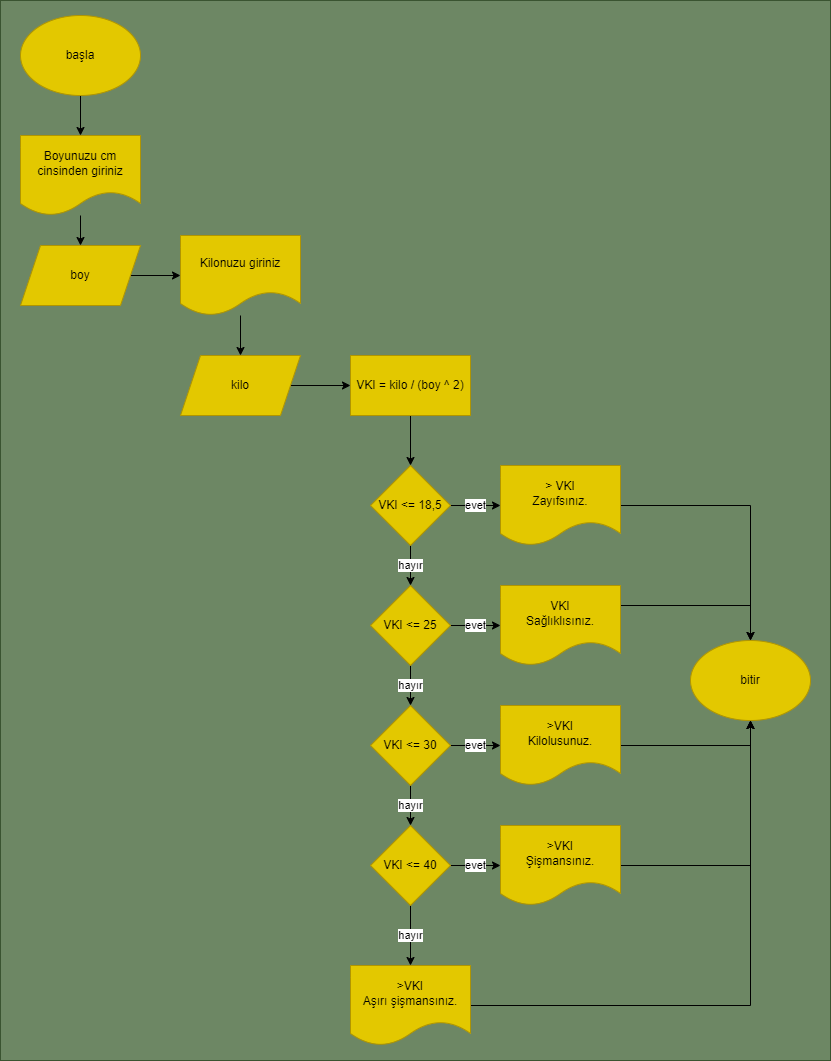

The diagram above was exported from draw.io. Its source (the exported page's mxGraphModel, read from the mxfile embedded in the PNG):
<mxGraphModel dx="746" dy="427" grid="1" gridSize="10" guides="1" tooltips="1" connect="1" arrows="1" fold="1" page="1" pageScale="1" pageWidth="850" pageHeight="1100" math="0" shadow="0">
  <root>
    <mxCell id="0" />
    <mxCell id="1" parent="0" />
    <mxCell id="42" value="" style="rounded=0;whiteSpace=wrap;html=1;fillColor=#6d8764;fontColor=#ffffff;strokeColor=#3A5431;" parent="1" vertex="1">
      <mxGeometry x="10" y="20" width="830" height="1060" as="geometry" />
    </mxCell>
    <mxCell id="6" value="" style="edgeStyle=none;html=1;entryX=0.5;entryY=0;entryDx=0;entryDy=0;" parent="1" source="4" target="7" edge="1">
      <mxGeometry relative="1" as="geometry">
        <mxPoint x="90" y="155" as="targetPoint" />
      </mxGeometry>
    </mxCell>
    <mxCell id="4" value="başla" style="ellipse;whiteSpace=wrap;html=1;fillColor=#e3c800;fontColor=#000000;strokeColor=#B09500;" parent="1" vertex="1">
      <mxGeometry x="30" y="35" width="120" height="80" as="geometry" />
    </mxCell>
    <mxCell id="9" value="" style="edgeStyle=none;html=1;" parent="1" source="7" target="8" edge="1">
      <mxGeometry relative="1" as="geometry" />
    </mxCell>
    <mxCell id="7" value="Boyunuzu cm cinsinden giriniz" style="shape=document;whiteSpace=wrap;html=1;boundedLbl=1;fillColor=#e3c800;fontColor=#000000;strokeColor=#B09500;" parent="1" vertex="1">
      <mxGeometry x="30" y="155" width="120" height="80" as="geometry" />
    </mxCell>
    <mxCell id="11" value="" style="edgeStyle=none;html=1;" parent="1" source="8" target="10" edge="1">
      <mxGeometry relative="1" as="geometry" />
    </mxCell>
    <mxCell id="8" value="boy" style="shape=parallelogram;perimeter=parallelogramPerimeter;whiteSpace=wrap;html=1;fixedSize=1;fillColor=#e3c800;fontColor=#000000;strokeColor=#B09500;" parent="1" vertex="1">
      <mxGeometry x="30" y="265" width="120" height="60" as="geometry" />
    </mxCell>
    <mxCell id="13" value="" style="edgeStyle=none;html=1;" parent="1" source="10" target="12" edge="1">
      <mxGeometry relative="1" as="geometry" />
    </mxCell>
    <mxCell id="10" value="Kilonuzu giriniz" style="shape=document;whiteSpace=wrap;html=1;boundedLbl=1;fillColor=#e3c800;fontColor=#000000;strokeColor=#B09500;" parent="1" vertex="1">
      <mxGeometry x="190" y="255" width="120" height="80" as="geometry" />
    </mxCell>
    <mxCell id="15" value="" style="edgeStyle=none;html=1;" parent="1" source="12" target="14" edge="1">
      <mxGeometry relative="1" as="geometry" />
    </mxCell>
    <mxCell id="12" value="kilo" style="shape=parallelogram;perimeter=parallelogramPerimeter;whiteSpace=wrap;html=1;fixedSize=1;fillColor=#e3c800;fontColor=#000000;strokeColor=#B09500;" parent="1" vertex="1">
      <mxGeometry x="190" y="375" width="120" height="60" as="geometry" />
    </mxCell>
    <mxCell id="17" value="" style="edgeStyle=none;html=1;" parent="1" source="14" target="16" edge="1">
      <mxGeometry relative="1" as="geometry" />
    </mxCell>
    <mxCell id="14" value="VKI = kilo / (boy ^ 2)" style="rounded=0;whiteSpace=wrap;html=1;fillColor=#e3c800;fontColor=#000000;strokeColor=#B09500;" parent="1" vertex="1">
      <mxGeometry x="360" y="375" width="120" height="60" as="geometry" />
    </mxCell>
    <mxCell id="19" value="evet" style="edgeStyle=none;html=1;" parent="1" source="16" target="18" edge="1">
      <mxGeometry relative="1" as="geometry" />
    </mxCell>
    <mxCell id="21" value="hayır" style="edgeStyle=none;html=1;" parent="1" source="16" target="20" edge="1">
      <mxGeometry relative="1" as="geometry" />
    </mxCell>
    <mxCell id="16" value="VKI &amp;lt;= 18,5" style="rhombus;whiteSpace=wrap;html=1;fillColor=#e3c800;fontColor=#000000;strokeColor=#B09500;" parent="1" vertex="1">
      <mxGeometry x="380" y="485" width="80" height="80" as="geometry" />
    </mxCell>
    <mxCell id="36" style="edgeStyle=none;html=1;exitX=1;exitY=0.5;exitDx=0;exitDy=0;entryX=0.5;entryY=0;entryDx=0;entryDy=0;rounded=0;" parent="1" source="18" target="34" edge="1">
      <mxGeometry relative="1" as="geometry">
        <Array as="points">
          <mxPoint x="760" y="525" />
        </Array>
      </mxGeometry>
    </mxCell>
    <mxCell id="18" value="&amp;gt; VKI&lt;br&gt;Zayıfsınız." style="shape=document;whiteSpace=wrap;html=1;boundedLbl=1;fillColor=#e3c800;fontColor=#000000;strokeColor=#B09500;" parent="1" vertex="1">
      <mxGeometry x="510" y="485" width="120" height="80" as="geometry" />
    </mxCell>
    <mxCell id="23" value="evet" style="edgeStyle=none;html=1;" parent="1" source="20" target="22" edge="1">
      <mxGeometry relative="1" as="geometry" />
    </mxCell>
    <mxCell id="25" value="hayır" style="edgeStyle=none;html=1;" parent="1" source="20" target="24" edge="1">
      <mxGeometry relative="1" as="geometry" />
    </mxCell>
    <mxCell id="20" value="VKI &amp;lt;= 25" style="rhombus;whiteSpace=wrap;html=1;fillColor=#e3c800;fontColor=#000000;strokeColor=#B09500;" parent="1" vertex="1">
      <mxGeometry x="380" y="605" width="80" height="80" as="geometry" />
    </mxCell>
    <mxCell id="38" style="edgeStyle=none;rounded=0;html=1;exitX=1;exitY=0.25;exitDx=0;exitDy=0;entryX=0.5;entryY=0;entryDx=0;entryDy=0;" parent="1" source="22" target="34" edge="1">
      <mxGeometry relative="1" as="geometry">
        <Array as="points">
          <mxPoint x="760" y="625" />
        </Array>
      </mxGeometry>
    </mxCell>
    <mxCell id="22" value="VKI&lt;br&gt;Sağlıklısınız." style="shape=document;whiteSpace=wrap;html=1;boundedLbl=1;fillColor=#e3c800;fontColor=#000000;strokeColor=#B09500;" parent="1" vertex="1">
      <mxGeometry x="510" y="605" width="120" height="80" as="geometry" />
    </mxCell>
    <mxCell id="27" value="evet" style="edgeStyle=none;html=1;" parent="1" source="24" target="26" edge="1">
      <mxGeometry relative="1" as="geometry" />
    </mxCell>
    <mxCell id="29" value="hayır" style="edgeStyle=none;html=1;" parent="1" source="24" target="28" edge="1">
      <mxGeometry relative="1" as="geometry" />
    </mxCell>
    <mxCell id="24" value="VKI &amp;lt;= 30" style="rhombus;whiteSpace=wrap;html=1;fillColor=#e3c800;fontColor=#000000;strokeColor=#B09500;" parent="1" vertex="1">
      <mxGeometry x="380" y="725" width="80" height="80" as="geometry" />
    </mxCell>
    <mxCell id="39" style="edgeStyle=none;rounded=0;html=1;entryX=0.5;entryY=1;entryDx=0;entryDy=0;" parent="1" source="26" target="34" edge="1">
      <mxGeometry relative="1" as="geometry">
        <Array as="points">
          <mxPoint x="760" y="765" />
        </Array>
      </mxGeometry>
    </mxCell>
    <mxCell id="26" value="&amp;gt;VKI&lt;br&gt;Kilolusunuz." style="shape=document;whiteSpace=wrap;html=1;boundedLbl=1;fillColor=#e3c800;fontColor=#000000;strokeColor=#B09500;" parent="1" vertex="1">
      <mxGeometry x="510" y="725" width="120" height="80" as="geometry" />
    </mxCell>
    <mxCell id="31" value="evet" style="edgeStyle=none;html=1;" parent="1" source="28" target="30" edge="1">
      <mxGeometry relative="1" as="geometry" />
    </mxCell>
    <mxCell id="33" value="hayır" style="edgeStyle=none;html=1;" parent="1" source="28" target="32" edge="1">
      <mxGeometry relative="1" as="geometry" />
    </mxCell>
    <mxCell id="28" value="VKI &amp;lt;= 40" style="rhombus;whiteSpace=wrap;html=1;fillColor=#e3c800;fontColor=#000000;strokeColor=#B09500;" parent="1" vertex="1">
      <mxGeometry x="380" y="845" width="80" height="80" as="geometry" />
    </mxCell>
    <mxCell id="40" style="edgeStyle=none;rounded=0;html=1;exitX=1;exitY=0.5;exitDx=0;exitDy=0;entryX=0.5;entryY=1;entryDx=0;entryDy=0;" parent="1" source="30" target="34" edge="1">
      <mxGeometry relative="1" as="geometry">
        <Array as="points">
          <mxPoint x="760" y="885" />
        </Array>
      </mxGeometry>
    </mxCell>
    <mxCell id="30" value="&amp;gt;VKI&lt;br&gt;Şişmansınız." style="shape=document;whiteSpace=wrap;html=1;boundedLbl=1;fillColor=#e3c800;fontColor=#000000;strokeColor=#B09500;" parent="1" vertex="1">
      <mxGeometry x="510" y="845" width="120" height="80" as="geometry" />
    </mxCell>
    <mxCell id="41" style="edgeStyle=none;rounded=0;html=1;entryX=0.5;entryY=1;entryDx=0;entryDy=0;" parent="1" source="32" target="34" edge="1">
      <mxGeometry relative="1" as="geometry">
        <Array as="points">
          <mxPoint x="760" y="1025" />
        </Array>
      </mxGeometry>
    </mxCell>
    <mxCell id="32" value="&amp;gt;VKI&lt;br&gt;Aşırı şişmansınız." style="shape=document;whiteSpace=wrap;html=1;boundedLbl=1;fillColor=#e3c800;fontColor=#000000;strokeColor=#B09500;" parent="1" vertex="1">
      <mxGeometry x="360" y="985" width="120" height="80" as="geometry" />
    </mxCell>
    <mxCell id="34" value="bitir" style="ellipse;whiteSpace=wrap;html=1;fillColor=#e3c800;fontColor=#000000;strokeColor=#B09500;" parent="1" vertex="1">
      <mxGeometry x="700" y="660" width="120" height="80" as="geometry" />
    </mxCell>
  </root>
</mxGraphModel>